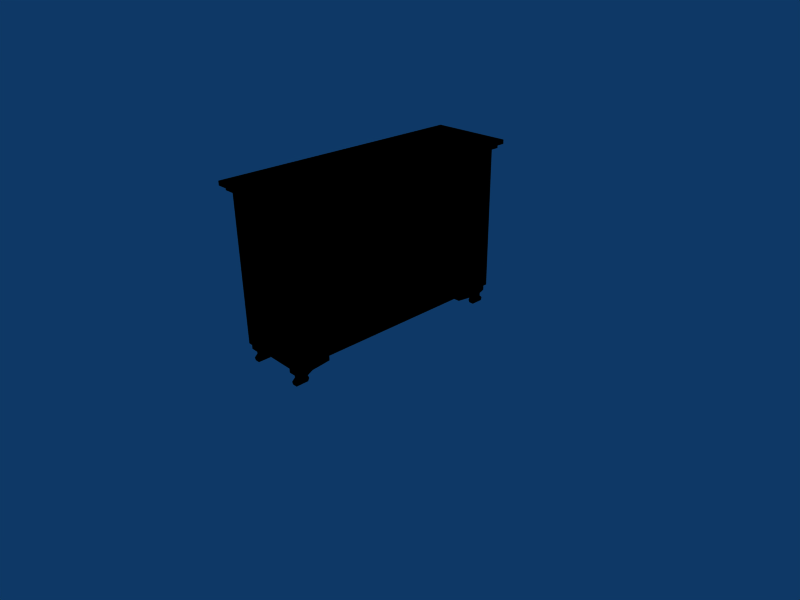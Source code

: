 # Source: comoda.blend  (saved by Blender 2.49.2; exported with 4.5.12 LTS)
import bpy
from mathutils import Matrix  # noqa: F401  (used for matrix-valued properties, if any)

bpy.ops.wm.read_factory_settings(use_empty=True)
scene = bpy.context.scene
scene.name = 'Scene'

# ---- collections
col_collection_1 = bpy.data.collections.new('Collection 1'); scene.collection.children.link(col_collection_1)

# ---- materials (node trees are filled in below, after node groups)
mat_lambert9sg = bpy.data.materials.new('lambert9SG')
mat_lambert9sg.alpha_threshold = 0.0
mat_lambert9sg.diffuse_color = (0.0, 0.0, 0.0, 1.0)
mat_lambert9sg.roughness = 0.5
mat_lambert9sg.line_color = (0.0, 0.0, 0.0, 1.0)

# ---- material node trees

# ---- world
world_world = bpy.data.worlds.new('World'); scene.world = world_world
world_world.color = (0.05656, 0.2208, 0.4)
world_world.use_sun_shadow = False
world_world.sun_shadow_jitter_overblur = 0.0
world_world.cycles.sampling_method = 'MANUAL'
world_world.cycles.sample_map_resolution = 256

# ---- cameras
cam_camera = bpy.data.cameras.new('Camera')
cam_camera.passepartout_alpha = 0.2
cam_camera.clip_end = 100.0
cam_camera.lens = 35.0
cam_camera.ortho_scale = 7.314
cam_camera.show_passepartout = False
cam_camera.show_safe_areas = True
cam_camera.dof.focus_distance = 0.0
cam_camera.dof.aperture_fstop = 128.0

# ---- lights
light_spot = bpy.data.lights.new('Spot', 'POINT')
light_spot.transmission_factor = 0.0
light_spot.cutoff_distance = 30.0
light_spot.energy = 100.0
light_spot.shadow_buffer_clip_start = 1.001
light_spot.shadow_soft_size = 1.0
light_spot.shadow_maximum_resolution = 0.006
light_spot.use_absolute_resolution = True
light_spot.cycles.use_multiple_importance_sampling = False

# ---- meshes
me_estante = bpy.data.meshes.new('estante')
me_estante.from_pydata([(7.907, -2.928, 6.254), (6.916, -2.928, 6.254), (6.916, -1.731, 6.254), (6.916, 0.6631, 6.254), (6.916, -0.5338, 6.254), (7.907, 0.6631, 6.254), (6.837, -1.589, 7.532), (6.837, -0.6754, 7.532), (6.837, -0.6754, 7.084), (6.837, -1.589, 7.084), (7.907, -2.928, 8.363), (6.916, -2.928, 8.363), (6.916, -2.928, 7.66), (6.916, -2.928, 6.957), (7.907, 0.6631, 8.363), (6.916, 0.6631, 7.66), (6.916, 0.6631, 8.363), (6.916, 0.6631, 6.957), (6.86, -2.983, 8.421), (6.86, 0.7184, 8.421), (6.86, 0.7184, 8.363), (6.86, -2.983, 8.363), (7.962, -2.983, 8.421), (7.962, -2.983, 8.363), (7.962, 0.7184, 8.421), (7.962, 0.7184, 8.363), (6.805, -3.038, 8.48), (6.805, 0.7738, 8.48), (6.805, 0.7738, 8.421), (6.805, -3.038, 8.421), (8.017, -3.038, 8.48), (8.017, -3.038, 8.421), (8.017, 0.7738, 8.48), (8.017, 0.7738, 8.421), (6.916, -1.731, 8.363), (6.916, -0.5338, 8.363), (6.837, -2.786, 7.532), (6.837, -1.872, 7.532), (6.837, -1.872, 7.084), (6.837, -2.786, 7.084), (6.837, 0.5215, 7.084), (6.837, -0.3922, 7.084), (6.837, -0.3922, 7.532), (6.837, 0.5215, 7.532), (6.837, -1.589, 8.235), (6.837, -0.6754, 8.235), (6.837, -0.6754, 7.787), (6.837, -1.589, 7.787), (6.837, -0.5562, 6.367), (6.837, -1.708, 6.367), (6.837, -1.708, 6.844), (6.837, -0.5562, 6.844), (6.837, -2.786, 8.235), (6.837, -1.872, 8.235), (6.837, -1.872, 7.787), (6.837, -2.786, 7.787), (6.837, -2.796, 6.367), (6.837, -2.796, 6.844), (6.837, 0.5318, 6.367), (6.837, 0.5318, 6.844), (6.837, -0.3922, 8.235), (6.837, 0.5215, 8.235), (6.837, 0.5215, 7.787), (6.837, -0.3922, 7.787), (6.916, -1.731, 6.957), (6.916, -1.731, 7.66), (6.916, -1.664, 7.569), (6.916, -1.664, 7.048), (6.916, -0.5338, 7.66), (6.916, -0.6002, 7.569), (6.916, -0.5338, 6.957), (6.916, -0.6002, 7.048), (6.916, -2.861, 7.569), (6.916, -2.861, 7.048), (6.916, -1.797, 7.569), (6.916, -1.797, 7.048), (6.916, 0.5966, 7.048), (6.916, 0.5966, 7.569), (6.916, -0.4674, 7.048), (6.916, -0.4674, 7.569), (6.916, -1.664, 8.272), (6.916, -1.664, 7.751), (6.916, -0.6002, 8.272), (6.916, -0.6002, 7.751), (6.916, -2.861, 8.272), (6.916, -2.861, 7.751), (6.916, -1.797, 8.272), (6.916, -1.797, 7.751), (6.916, -0.4674, 8.272), (6.916, -0.4674, 7.751), (6.916, 0.5966, 8.272), (6.916, 0.5966, 7.751), (6.916, -2.861, 6.339), (6.916, -1.731, 6.339), (6.916, -2.861, 6.872), (6.916, -1.731, 6.872), (6.916, -0.5338, 6.872), (6.916, 0.5966, 6.872), (6.916, 0.5966, 6.339), (6.916, -0.5338, 6.339), (6.957, -2.849, 6.125), (7.029, -2.849, 6.125), (7.049, -2.903, 6.169), (6.937, -2.903, 6.169), (6.957, -2.62, 6.125), (6.937, -2.359, 6.169), (7.029, -2.62, 6.125), (7.049, -2.359, 6.169), (6.957, -2.894, 6.038), (7.029, -2.894, 6.038), (7.029, -2.848, 6.082), (6.957, -2.848, 6.082), (7.049, -2.903, 6.256), (6.937, -2.903, 6.256), (6.957, -2.682, 6.038), (6.957, -2.7, 6.082), (6.937, -2.359, 6.256), (7.029, -2.682, 6.038), (7.029, -2.7, 6.082), (7.049, -2.359, 6.256), (6.957, -2.883, 5.994), (7.029, -2.883, 5.994), (6.957, -2.7, 5.994), (7.029, -2.7, 5.994), (7.029, 0.575, 6.125), (6.957, 0.575, 6.125), (6.937, 0.629, 6.169), (7.049, 0.629, 6.169), (7.029, 0.3461, 6.125), (7.049, 0.08543, 6.169), (6.957, 0.3461, 6.125), (6.937, 0.08543, 6.169), (7.029, 0.6201, 6.038), (6.957, 0.6201, 6.038), (6.957, 0.5742, 6.082), (7.029, 0.5742, 6.082), (6.937, 0.629, 6.256), (7.049, 0.629, 6.256), (7.029, 0.4084, 6.038), (7.029, 0.4264, 6.082), (7.049, 0.08543, 6.256), (6.957, 0.4084, 6.038), (6.957, 0.4264, 6.082), (6.937, 0.08543, 6.256), (7.029, 0.6089, 5.994), (6.957, 0.6089, 5.994), (7.029, 0.4264, 5.994), (6.957, 0.4264, 5.994), (7.792, -2.849, 6.125), (7.863, -2.849, 6.125), (7.884, -2.903, 6.169), (7.771, -2.903, 6.169), (7.792, -2.62, 6.125), (7.771, -2.359, 6.169), (7.863, -2.62, 6.125), (7.884, -2.359, 6.169), (7.792, -2.894, 6.038), (7.863, -2.894, 6.038), (7.863, -2.848, 6.082), (7.792, -2.848, 6.082), (7.884, -2.903, 6.256), (7.771, -2.903, 6.256), (7.792, -2.682, 6.038), (7.792, -2.7, 6.082), (7.771, -2.359, 6.256), (7.863, -2.682, 6.038), (7.863, -2.7, 6.082), (7.884, -2.359, 6.256), (7.792, -2.883, 5.994), (7.863, -2.883, 5.994), (7.792, -2.7, 5.994), (7.863, -2.7, 5.994), (7.863, 0.575, 6.125), (7.792, 0.575, 6.125), (7.771, 0.629, 6.169), (7.884, 0.629, 6.169), (7.863, 0.3461, 6.125), (7.884, 0.08543, 6.169), (7.792, 0.3461, 6.125), (7.771, 0.08543, 6.169), (7.863, 0.6201, 6.038), (7.792, 0.6201, 6.038), (7.792, 0.5742, 6.082), (7.863, 0.5742, 6.082), (7.771, 0.629, 6.256), (7.884, 0.629, 6.256), (7.863, 0.4084, 6.038), (7.863, 0.4264, 6.082), (7.884, 0.08543, 6.256), (7.792, 0.4084, 6.038), (7.792, 0.4264, 6.082), (7.771, 0.08543, 6.256), (7.863, 0.6089, 5.994), (7.792, 0.6089, 5.994), (7.863, 0.4264, 5.994), (7.792, 0.4264, 5.994)], [], [(0, 1, 2, 3), (2, 4, 3), (5, 0, 3), (6, 7, 8, 9), (0, 10, 11, 12), (0, 12, 13, 1), (10, 0, 5, 14), (15, 16, 14, 17), (3, 17, 14, 5), (18, 19, 20, 21), (22, 18, 21, 23), (24, 22, 23, 25), (19, 24, 25, 20), (26, 27, 28, 29), (30, 26, 29, 31), (32, 30, 31, 33), (27, 32, 33, 28), (34, 11, 21, 35), (16, 35, 21, 20), (11, 10, 23, 21), (10, 14, 25, 23), (14, 16, 20, 25), (19, 18, 29, 28), (18, 22, 31, 29), (22, 24, 33, 31), (24, 19, 28, 33), (30, 32, 27, 26), (36, 37, 38, 39), (40, 41, 42, 43), (44, 45, 46, 47), (48, 49, 50, 51), (52, 53, 54, 55), (49, 56, 57, 50), (58, 48, 51, 59), (60, 61, 62, 63), (64, 65, 66, 67), (65, 68, 69, 66), (68, 70, 71, 69), (70, 64, 67, 71), (13, 12, 72, 73), (12, 65, 74, 72), (65, 64, 75, 74), (64, 13, 73, 75), (15, 17, 76, 77), (17, 70, 78, 76), (70, 68, 79, 78), (68, 15, 77, 79), (65, 34, 80, 81), (34, 35, 82, 80), (35, 68, 83, 82), (68, 65, 81, 83), (12, 11, 84, 85), (11, 34, 86, 84), (34, 65, 87, 86), (65, 12, 85, 87), (68, 35, 88, 89), (35, 16, 90, 88), (16, 15, 91, 90), (15, 68, 89, 91), (67, 66, 6, 9), (66, 69, 7, 6), (69, 71, 8, 7), (71, 67, 9, 8), (73, 72, 36, 39), (72, 74, 37, 36), (74, 75, 38, 37), (75, 73, 39, 38), (77, 76, 40, 43), (76, 78, 41, 40), (78, 79, 42, 41), (79, 77, 43, 42), (81, 80, 44, 47), (80, 82, 45, 44), (82, 83, 46, 45), (83, 81, 47, 46), (85, 84, 52, 55), (84, 86, 53, 52), (86, 87, 54, 53), (87, 85, 55, 54), (89, 88, 60, 63), (88, 90, 61, 60), (90, 91, 62, 61), (91, 89, 63, 62), (2, 1, 92, 93), (1, 13, 94, 92), (13, 64, 95, 94), (64, 70, 96, 95), (70, 17, 97, 96), (17, 3, 98, 97), (3, 4, 99, 98), (4, 2, 93, 99), (93, 92, 56, 49), (92, 94, 57, 56), (94, 95, 50, 57), (95, 96, 51, 50), (96, 97, 59, 51), (97, 98, 58, 59), (98, 99, 48, 58), (99, 93, 49, 48), (100, 101, 102, 103), (104, 100, 103, 105), (106, 104, 105, 107), (102, 101, 106, 107), (108, 109, 110, 111), (112, 113, 103, 102), (114, 108, 111, 115), (113, 116, 105, 103), (117, 114, 115, 118), (116, 119, 107, 105), (110, 109, 117, 118), (119, 112, 102, 107), (120, 121, 109, 108), (122, 120, 108, 114), (123, 122, 114, 117), (109, 121, 123, 117), (111, 110, 101, 100), (115, 111, 100, 104), (118, 115, 104, 106), (101, 110, 118, 106), (122, 123, 121, 120), (124, 125, 126, 127), (128, 124, 127, 129), (130, 128, 129, 131), (126, 125, 130, 131), (132, 133, 134, 135), (136, 137, 127, 126), (138, 132, 135, 139), (137, 140, 129, 127), (141, 138, 139, 142), (140, 143, 131, 129), (134, 133, 141, 142), (143, 136, 126, 131), (144, 145, 133, 132), (146, 144, 132, 138), (147, 146, 138, 141), (133, 145, 147, 141), (135, 134, 125, 124), (139, 135, 124, 128), (142, 139, 128, 130), (125, 134, 142, 130), (146, 147, 145, 144), (148, 149, 150, 151), (152, 148, 151, 153), (154, 152, 153, 155), (150, 149, 154, 155), (156, 157, 158, 159), (160, 161, 151, 150), (162, 156, 159, 163), (161, 164, 153, 151), (165, 162, 163, 166), (164, 167, 155, 153), (158, 157, 165, 166), (167, 160, 150, 155), (168, 169, 157, 156), (170, 168, 156, 162), (171, 170, 162, 165), (157, 169, 171, 165), (159, 158, 149, 148), (163, 159, 148, 152), (166, 163, 152, 154), (149, 158, 166, 154), (170, 171, 169, 168), (172, 173, 174, 175), (176, 172, 175, 177), (178, 176, 177, 179), (174, 173, 178, 179), (180, 181, 182, 183), (184, 185, 175, 174), (186, 180, 183, 187), (185, 188, 177, 175), (189, 186, 187, 190), (188, 191, 179, 177), (182, 181, 189, 190), (191, 184, 174, 179), (192, 193, 181, 180), (194, 192, 180, 186), (195, 194, 186, 189), (181, 193, 195, 189), (183, 182, 173, 172), (187, 183, 172, 176), (190, 187, 176, 178), (173, 182, 190, 178), (194, 195, 193, 192)])
_uv = me_estante.uv_layers.new(name='UVTex')
_uv.uv.foreach_set('vector', [0.4818, 0.5186, 0.4818, 0.6476, 0.326, 0.6476, 0.0144, 0.6476, 0.326, 0.6476, 0.1702, 0.6476, 0.0144, 0.6476, 0.0144, 0.5186, 0.4818, 0.5186, 0.0144, 0.6476, 0.8001, 0.853, 0.6812, 0.853, 0.6812, 0.7947, 0.8001, 0.7947, 0.2897, 0.8131, 0.0153, 0.8131, 0.0153, 0.6841, 0.1068, 0.6841, 0.2897, 0.8131, 0.1068, 0.6841, 0.1982, 0.6841, 0.2897, 0.6841, 0.0144, 0.3083, 0.0144, 0.0338, 0.4818, 0.0338, 0.4818, 0.3083, 0.1068, 0.4746, 0.0153, 0.4746, 0.0153, 0.3456, 0.1982, 0.4746, 0.2897, 0.4746, 0.1982, 0.4746, 0.0153, 0.3456, 0.2897, 0.3456, 0.9928, 0.3159, 0.511, 0.3159, 0.511, 0.3083, 0.9928, 0.3083, 0.0076, 0.8203, 0.0076, 0.6769, 0.0153, 0.6769, 0.0153, 0.8203, 0.489, 0.3159, 0.0072, 0.3159, 0.0072, 0.3083, 0.489, 0.3083, 0.0076, 0.4818, 0.0076, 0.3384, 0.0153, 0.3384, 0.0153, 0.4818, 1.0, 0.3236, 0.5038, 0.3236, 0.5038, 0.3159, 1.0, 0.3159, 0.0, 0.8275, 0.0, 0.6697, 0.0076, 0.6697, 0.0076, 0.8275, 0.4962, 0.3236, 0.0, 0.3236, 0.0, 0.3159, 0.4962, 0.3159, 0.0, 0.489, 0.0, 0.3312, 0.0076, 0.3312, 0.0076, 0.489, 0.326, 0.6476, 0.4818, 0.6476, 0.489, 0.6548, 0.1702, 0.6476, 0.0144, 0.6476, 0.1702, 0.6476, 0.489, 0.6548, 0.0072, 0.6548, 0.4818, 0.6476, 0.4818, 0.5186, 0.489, 0.5114, 0.489, 0.6548, 0.4818, 0.5186, 0.0144, 0.5186, 0.0072, 0.5114, 0.489, 0.5114, 0.0144, 0.5186, 0.0144, 0.6476, 0.0072, 0.6548, 0.0072, 0.5114, 0.0072, 0.6548, 0.489, 0.6548, 0.4962, 0.662, 0.0, 0.662, 0.489, 0.6548, 0.489, 0.5114, 0.4962, 0.5042, 0.4962, 0.662, 0.489, 0.5114, 0.0072, 0.5114, 0.0, 0.5042, 0.4962, 0.5042, 0.0072, 0.5114, 0.0072, 0.6548, 0.0, 0.662, 0.0, 0.5042, 0.835, 0.489, 0.3388, 0.489, 0.3388, 0.3312, 0.835, 0.3312, 0.9559, 0.853, 0.837, 0.853, 0.837, 0.7947, 0.9559, 0.7947, 0.5254, 0.7947, 0.6444, 0.7947, 0.6444, 0.853, 0.5254, 0.853, 0.8001, 0.9445, 0.6812, 0.9445, 0.6812, 0.8862, 0.8001, 0.8862, 0.6657, 0.7014, 0.8157, 0.7014, 0.8157, 0.7634, 0.6657, 0.7634, 0.9559, 0.9445, 0.837, 0.9445, 0.837, 0.8862, 0.9559, 0.8862, 0.8157, 0.7014, 0.9573, 0.7014, 0.9573, 0.7634, 0.8157, 0.7634, 0.5241, 0.7014, 0.6657, 0.7014, 0.6657, 0.7634, 0.5241, 0.7634, 0.6444, 0.9445, 0.5254, 0.9445, 0.5254, 0.8862, 0.6444, 0.8862, 0.8186, 0.7781, 0.8186, 0.8696, 0.8099, 0.8578, 0.8099, 0.7899, 0.8186, 0.8696, 0.6628, 0.8696, 0.6714, 0.8578, 0.8099, 0.8578, 0.6628, 0.8696, 0.6628, 0.7781, 0.6714, 0.7899, 0.6714, 0.8578, 0.6628, 0.7781, 0.8186, 0.7781, 0.8099, 0.7899, 0.6714, 0.7899, 0.9744, 0.7781, 0.9744, 0.8696, 0.9657, 0.8578, 0.9657, 0.7899, 0.9744, 0.8696, 0.8186, 0.8696, 0.8272, 0.8578, 0.9657, 0.8578, 0.8186, 0.8696, 0.8186, 0.7781, 0.8272, 0.7899, 0.8272, 0.8578, 0.8186, 0.7781, 0.9744, 0.7781, 0.9657, 0.7899, 0.8272, 0.7899, 0.507, 0.8696, 0.507, 0.7781, 0.5156, 0.7899, 0.5156, 0.8578, 0.507, 0.7781, 0.6628, 0.7781, 0.6541, 0.7899, 0.5156, 0.7899, 0.6628, 0.7781, 0.6628, 0.8696, 0.6541, 0.8578, 0.6541, 0.7899, 0.6628, 0.8696, 0.507, 0.8696, 0.5156, 0.8578, 0.6541, 0.8578, 0.8186, 0.8696, 0.8186, 0.9611, 0.8099, 0.9493, 0.8099, 0.8814, 0.8186, 0.9611, 0.6628, 0.9611, 0.6714, 0.9493, 0.8099, 0.9493, 0.6628, 0.9611, 0.6628, 0.8696, 0.6714, 0.8814, 0.6714, 0.9493, 0.6628, 0.8696, 0.8186, 0.8696, 0.8099, 0.8814, 0.6714, 0.8814, 0.9744, 0.8696, 0.9744, 0.9611, 0.9657, 0.9493, 0.9657, 0.8814, 0.9744, 0.9611, 0.8186, 0.9611, 0.8272, 0.9493, 0.9657, 0.9493, 0.8186, 0.9611, 0.8186, 0.8696, 0.8272, 0.8814, 0.8272, 0.9493, 0.8186, 0.8696, 0.9744, 0.8696, 0.9657, 0.8814, 0.8272, 0.8814, 0.6628, 0.8696, 0.6628, 0.9611, 0.6541, 0.9493, 0.6541, 0.8814, 0.6628, 0.9611, 0.507, 0.9611, 0.5156, 0.9493, 0.6541, 0.9493, 0.507, 0.9611, 0.507, 0.8696, 0.5156, 0.8814, 0.5156, 0.9493, 0.507, 0.8696, 0.6628, 0.8696, 0.6541, 0.8814, 0.5156, 0.8814, 0.1864, 0.6841, 0.1186, 0.6841, 0.1233, 0.6739, 0.1817, 0.6739, 0.6561, 0.3456, 0.5176, 0.3456, 0.5274, 0.3354, 0.6464, 0.3354, 0.1186, 0.4746, 0.1864, 0.4746, 0.1817, 0.4848, 0.1233, 0.4848, 0.1788, 0.6476, 0.3173, 0.6476, 0.3076, 0.6578, 0.1886, 0.6578, 0.1864, 0.6841, 0.1186, 0.6841, 0.1233, 0.6739, 0.1817, 0.6739, 0.8119, 0.3456, 0.6734, 0.3456, 0.6832, 0.3354, 0.8021, 0.3354, 0.1186, 0.4746, 0.1864, 0.4746, 0.1817, 0.4848, 0.1233, 0.4848, 0.3346, 0.6476, 0.4731, 0.6476, 0.4634, 0.6578, 0.3444, 0.6578, 0.1186, 0.4746, 0.1864, 0.4746, 0.1817, 0.4848, 0.1233, 0.4848, 0.0231, 0.6476, 0.1616, 0.6476, 0.1518, 0.6578, 0.0328, 0.6578, 0.1864, 0.6841, 0.1186, 0.6841, 0.1233, 0.6739, 0.1817, 0.6739, 0.5003, 0.3456, 0.3618, 0.3456, 0.3716, 0.3354, 0.4906, 0.3354, 0.095, 0.6841, 0.0271, 0.6841, 0.0319, 0.6739, 0.0902, 0.6739, 0.6561, 0.3456, 0.5176, 0.3456, 0.5274, 0.3354, 0.6464, 0.3354, 0.0271, 0.4746, 0.095, 0.4746, 0.0902, 0.4848, 0.0319, 0.4848, 0.1788, 0.6476, 0.3173, 0.6476, 0.3076, 0.6578, 0.1886, 0.6578, 0.095, 0.6841, 0.0271, 0.6841, 0.0319, 0.6739, 0.0902, 0.6739, 0.8119, 0.3456, 0.6734, 0.3456, 0.6832, 0.3354, 0.8021, 0.3354, 0.0271, 0.4746, 0.095, 0.4746, 0.0902, 0.4848, 0.0319, 0.4848, 0.3346, 0.6476, 0.4731, 0.6476, 0.4634, 0.6578, 0.3444, 0.6578, 0.095, 0.6841, 0.0271, 0.6841, 0.0319, 0.6739, 0.0902, 0.6739, 0.5003, 0.3456, 0.3618, 0.3456, 0.3716, 0.3354, 0.4906, 0.3354, 0.0271, 0.4746, 0.095, 0.4746, 0.0902, 0.4848, 0.0319, 0.4848, 0.0231, 0.6476, 0.1616, 0.6476, 0.1518, 0.6578, 0.0328, 0.6578, 0.8186, 0.6867, 0.9744, 0.6867, 0.9657, 0.6977, 0.8186, 0.6977, 0.9744, 0.6867, 0.9744, 0.7781, 0.9657, 0.7671, 0.9657, 0.6977, 0.9744, 0.7781, 0.8186, 0.7781, 0.8186, 0.7671, 0.9657, 0.7671, 0.8186, 0.7781, 0.6628, 0.7781, 0.6628, 0.7671, 0.8186, 0.7671, 0.6628, 0.7781, 0.507, 0.7781, 0.5156, 0.7671, 0.6628, 0.7671, 0.507, 0.7781, 0.507, 0.6867, 0.5156, 0.6977, 0.5156, 0.7671, 0.507, 0.6867, 0.6628, 0.6867, 0.6628, 0.6977, 0.5156, 0.6977, 0.6628, 0.6867, 0.8186, 0.6867, 0.8186, 0.6977, 0.6628, 0.6977, 0.326, 0.6476, 0.4731, 0.6476, 0.4647, 0.6578, 0.3231, 0.6578, 0.2787, 0.6841, 0.2093, 0.6841, 0.213, 0.6739, 0.275, 0.6739, 0.8119, 0.3456, 0.6648, 0.3456, 0.6619, 0.3354, 0.8035, 0.3354, 0.6648, 0.3456, 0.509, 0.3456, 0.5119, 0.3354, 0.6619, 0.3354, 0.509, 0.3456, 0.3618, 0.3456, 0.3703, 0.3354, 0.5119, 0.3354, 0.2093, 0.4746, 0.2787, 0.4746, 0.275, 0.4848, 0.213, 0.4848, 0.0231, 0.6476, 0.1702, 0.6476, 0.1731, 0.6578, 0.0315, 0.6578, 0.1702, 0.6476, 0.326, 0.6476, 0.3231, 0.6578, 0.1731, 0.6578, 0.4715, 0.6422, 0.4715, 0.6329, 0.4786, 0.6302, 0.4786, 0.6449, 0.9456, 0.0171, 0.9754, 0.0171, 0.9824, 0.0227, 0.9116, 0.0227, 0.4417, 0.6329, 0.4417, 0.6422, 0.4078, 0.6449, 0.4078, 0.6302, 0.0176, 0.0227, 0.0246, 0.0171, 0.0544, 0.0171, 0.0884, 0.0227, 0.8162, 0.351, 0.8162, 0.3603, 0.8102, 0.3603, 0.8102, 0.351, 0.2895, 0.7015, 0.2895, 0.6868, 0.3008, 0.6868, 0.3008, 0.7015, 0.9537, 0.0057, 0.9812, 0.0057, 0.9753, 0.0114, 0.956, 0.0114, 0.9824, 0.0341, 0.9116, 0.0341, 0.9116, 0.0227, 0.9824, 0.0227, 0.3179, 0.4599, 0.3179, 0.4692, 0.3122, 0.4692, 0.3122, 0.4599, 0.2895, 0.4719, 0.2895, 0.4572, 0.3008, 0.4572, 0.3008, 0.4719, 0.0247, 0.0114, 0.0188, 0.0057, 0.0463, 0.0057, 0.044, 0.0114, 0.0884, 0.0341, 0.0176, 0.0341, 0.0176, 0.0227, 0.0884, 0.0227, 0.3236, 0.6895, 0.3236, 0.6988, 0.3179, 0.6988, 0.3179, 0.6895, 0.956, 0.0, 0.9798, 0.0, 0.9812, 0.0057, 0.9537, 0.0057, 0.3236, 0.4599, 0.3236, 0.4692, 0.3179, 0.4692, 0.3179, 0.4599, 0.0188, 0.0057, 0.0202, 0.0, 0.044, 0.0, 0.0463, 0.0057, 0.3122, 0.6895, 0.3122, 0.6988, 0.3065, 0.6988, 0.3065, 0.6895, 0.956, 0.0114, 0.9753, 0.0114, 0.9754, 0.0171, 0.9456, 0.0171, 0.4522, 0.6329, 0.4522, 0.6422, 0.4417, 0.6422, 0.4417, 0.6329, 0.0246, 0.0171, 0.0247, 0.0114, 0.044, 0.0114, 0.0544, 0.0171, 0.4522, 0.6422, 0.4522, 0.6329, 0.476, 0.6329, 0.476, 0.6422, 0.0259, 0.6329, 0.0259, 0.6422, 0.0189, 0.6449, 0.0189, 0.6302, 0.4405, 0.0171, 0.4703, 0.0171, 0.4773, 0.0227, 0.4066, 0.0227, 0.0557, 0.6422, 0.0557, 0.6329, 0.0896, 0.6302, 0.0896, 0.6449, 0.5227, 0.0227, 0.5297, 0.0171, 0.5595, 0.0171, 0.5934, 0.0227, 0.3588, 0.3603, 0.3588, 0.351, 0.3648, 0.351, 0.3648, 0.3603, 0.2895, 0.4719, 0.2895, 0.4572, 0.3008, 0.4572, 0.3008, 0.4719, 0.4486, 0.0057, 0.4762, 0.0057, 0.4702, 0.0114, 0.451, 0.0114, 0.4773, 0.0341, 0.4066, 0.0341, 0.4066, 0.0227, 0.4773, 0.0227, 0.3179, 0.6895, 0.3179, 0.6988, 0.3122, 0.6988, 0.3122, 0.6895, 0.2895, 0.7015, 0.2895, 0.6868, 0.3008, 0.6868, 0.3008, 0.7015, 0.5298, 0.0114, 0.5238, 0.0057, 0.5514, 0.0057, 0.549, 0.0114, 0.5934, 0.0341, 0.5227, 0.0341, 0.5227, 0.0227, 0.5934, 0.0227, 0.3236, 0.4599, 0.3236, 0.4692, 0.3179, 0.4692, 0.3179, 0.4599, 0.451, 0.0, 0.4747, 0.0, 0.4762, 0.0057, 0.4486, 0.0057, 0.3236, 0.6895, 0.3236, 0.6988, 0.3179, 0.6988, 0.3179, 0.6895, 0.5238, 0.0057, 0.5253, 0.0, 0.549, 0.0, 0.5514, 0.0057, 0.3122, 0.4599, 0.3122, 0.4692, 0.3065, 0.4692, 0.3065, 0.4599, 0.451, 0.0114, 0.4702, 0.0114, 0.4703, 0.0171, 0.4405, 0.0171, 0.0452, 0.6422, 0.0452, 0.6329, 0.0557, 0.6329, 0.0557, 0.6422, 0.5297, 0.0171, 0.5298, 0.0114, 0.549, 0.0114, 0.5595, 0.0171, 0.0452, 0.6329, 0.0452, 0.6422, 0.0215, 0.6422, 0.0215, 0.6329, 0.4715, 0.5335, 0.4715, 0.5243, 0.4786, 0.5216, 0.4786, 0.5362, 0.9456, 0.0171, 0.9754, 0.0171, 0.9824, 0.0227, 0.9116, 0.0227, 0.4417, 0.5243, 0.4417, 0.5335, 0.4078, 0.5362, 0.4078, 0.5216, 0.0176, 0.0227, 0.0246, 0.0171, 0.0544, 0.0171, 0.0884, 0.0227, 0.8162, 0.4597, 0.8162, 0.469, 0.8102, 0.469, 0.8102, 0.4597, 0.2895, 0.8101, 0.2895, 0.7955, 0.3008, 0.7955, 0.3008, 0.8101, 0.9537, 0.0057, 0.9812, 0.0057, 0.9753, 0.0114, 0.956, 0.0114, 0.9824, 0.0341, 0.9116, 0.0341, 0.9116, 0.0227, 0.9824, 0.0227, 0.3179, 0.3512, 0.3179, 0.3605, 0.3122, 0.3605, 0.3122, 0.3512, 0.2895, 0.3632, 0.2895, 0.3485, 0.3008, 0.3485, 0.3008, 0.3632, 0.0247, 0.0114, 0.0188, 0.0057, 0.0463, 0.0057, 0.044, 0.0114, 0.0884, 0.0341, 0.0176, 0.0341, 0.0176, 0.0227, 0.0884, 0.0227, 0.3236, 0.7982, 0.3236, 0.8074, 0.3179, 0.8074, 0.3179, 0.7982, 0.956, 0.0, 0.9798, 0.0, 0.9812, 0.0057, 0.9537, 0.0057, 0.3236, 0.3512, 0.3236, 0.3605, 0.3179, 0.3605, 0.3179, 0.3512, 0.0188, 0.0057, 0.0202, 0.0, 0.044, 0.0, 0.0463, 0.0057, 0.3122, 0.7982, 0.3122, 0.8074, 0.3065, 0.8074, 0.3065, 0.7982, 0.956, 0.0114, 0.9753, 0.0114, 0.9754, 0.0171, 0.9456, 0.0171, 0.4522, 0.5243, 0.4522, 0.5335, 0.4417, 0.5335, 0.4417, 0.5243, 0.0246, 0.0171, 0.0247, 0.0114, 0.044, 0.0114, 0.0544, 0.0171, 0.4522, 0.5335, 0.4522, 0.5243, 0.476, 0.5243, 0.476, 0.5335, 0.0259, 0.5243, 0.0259, 0.5335, 0.0189, 0.5362, 0.0189, 0.5216, 0.4405, 0.0171, 0.4703, 0.0171, 0.4773, 0.0227, 0.4066, 0.0227, 0.0557, 0.5335, 0.0557, 0.5243, 0.0896, 0.5216, 0.0896, 0.5362, 0.5227, 0.0227, 0.5297, 0.0171, 0.5595, 0.0171, 0.5934, 0.0227, 0.3588, 0.469, 0.3588, 0.4597, 0.3648, 0.4597, 0.3648, 0.469, 0.2895, 0.3632, 0.2895, 0.3485, 0.3008, 0.3485, 0.3008, 0.3632, 0.4486, 0.0057, 0.4762, 0.0057, 0.4702, 0.0114, 0.451, 0.0114, 0.4773, 0.0341, 0.4066, 0.0341, 0.4066, 0.0227, 0.4773, 0.0227, 0.3179, 0.7982, 0.3179, 0.8074, 0.3122, 0.8074, 0.3122, 0.7982, 0.2895, 0.8101, 0.2895, 0.7955, 0.3008, 0.7955, 0.3008, 0.8101, 0.5298, 0.0114, 0.5238, 0.0057, 0.5514, 0.0057, 0.549, 0.0114, 0.5934, 0.0341, 0.5227, 0.0341, 0.5227, 0.0227, 0.5934, 0.0227, 0.3236, 0.3512, 0.3236, 0.3605, 0.3179, 0.3605, 0.3179, 0.3512, 0.451, 0.0, 0.4747, 0.0, 0.4762, 0.0057, 0.4486, 0.0057, 0.3236, 0.7982, 0.3236, 0.8074, 0.3179, 0.8074, 0.3179, 0.7982, 0.5238, 0.0057, 0.5253, 0.0, 0.549, 0.0, 0.5514, 0.0057, 0.3122, 0.3512, 0.3122, 0.3605, 0.3065, 0.3605, 0.3065, 0.3512, 0.451, 0.0114, 0.4702, 0.0114, 0.4703, 0.0171, 0.4405, 0.0171, 0.0452, 0.5335, 0.0452, 0.5243, 0.0557, 0.5243, 0.0557, 0.5335, 0.5297, 0.0171, 0.5298, 0.0114, 0.549, 0.0114, 0.5595, 0.0171, 0.0452, 0.5243, 0.0452, 0.5335, 0.0215, 0.5335, 0.0215, 0.5243])
me_estante.materials.append(mat_lambert9sg)
me_estante.materials.append(None)
me_estante.use_remesh_preserve_volume = False
me_estante.use_remesh_preserve_attributes = False
me_estante.use_mirror_vertex_groups = False
me_estante.update()
arm_armature = bpy.data.armatures.new('Armature')  # bones are not reproduced

# ---- objects
ob_armature = bpy.data.objects.new('Armature', arm_armature)
ob_estante = bpy.data.objects.new('estante', me_estante)
ob_lamp = bpy.data.objects.new('Lamp', light_spot)
ob_camera = bpy.data.objects.new('Camera', cam_camera)

# ---- transforms, parenting, visibility, modifiers, constraints
ob_armature.location = (0.0, 0.0, 0.0)
ob_armature.lock_rotations_4d = False
ob_armature.empty_display_type = 'ARROWS'
ob_armature.lineart.crease_threshold = 0.0
ob_estante.parent = ob_armature
ob_estante.location = (-7.338, 1.064, -5.973)
ob_estante.lock_rotations_4d = False
ob_estante.empty_display_type = 'ARROWS'
ob_estante.lineart.crease_threshold = 0.0
_vg = ob_estante.vertex_groups.new(name='Bone')
_m = ob_estante.modifiers.new('Armature', 'ARMATURE')
_m.object = ob_armature
_m.use_bone_envelopes = True
ob_lamp.location = (4.076, 1.005, 5.904)
ob_lamp.rotation_euler = (0.6503, 0.05522, 1.866)
ob_lamp.lock_rotations_4d = False
ob_lamp.empty_display_type = 'ARROWS'
ob_lamp.color = (0.0, 0.0, 0.0, 0.0)
ob_lamp.lineart.crease_threshold = 0.0
ob_camera.location = (7.481, -6.508, 5.344)
ob_camera.rotation_euler = (1.109, 0.01082, 0.8149)
ob_camera.lock_rotations_4d = False
ob_camera.empty_display_type = 'ARROWS'
ob_camera.color = (0.0, 0.0, 0.0, 0.0)
ob_camera.display_type = 'WIRE'
ob_camera.lineart.crease_threshold = 0.0

# ---- collection membership
col_collection_1.objects.link(ob_armature)
col_collection_1.objects.link(ob_estante)
col_collection_1.objects.link(ob_lamp)
col_collection_1.objects.link(ob_camera)

# ---- scene / render settings (as saved in the file)
scene.camera = ob_camera
scene.frame_start = 1; scene.frame_end = 250; scene.frame_set(1)
scene.render.engine = 'BLENDER_EEVEE_NEXT'
scene.render.image_settings.file_format = 'JPEG'
scene.render.image_settings.color_mode = 'RGB'
scene.render.image_settings.compression = 90
scene.render.resolution_x = 800
scene.render.resolution_y = 600
scene.render.pixel_aspect_x = 100.0
scene.render.pixel_aspect_y = 100.0
scene.render.fps = 25
scene.render.dither_intensity = 0.0
scene.render.use_compositing = False
scene.render.use_sequencer = False
scene.render.bake_margin = 2
scene.render.bake_bias = 0.0
scene.render.use_stamp_time = False
scene.render.use_stamp_date = False
scene.render.use_stamp_frame = False
scene.render.use_stamp_camera = False
scene.render.use_stamp_scene = False
scene.render.use_stamp_filename = False
scene.render.use_stamp_render_time = False
scene.render.stamp_font_size = 0
scene.cycles.use_denoising = False
scene.cycles.samples = 10
scene.cycles.sampling_pattern = 'TABULATED_SOBOL'
scene.cycles.light_sampling_threshold = 0.0
scene.cycles.use_adaptive_sampling = False
scene.cycles.use_light_tree = False
scene.cycles.blur_glossy = 0.0
scene.cycles.volume_bounces = 1
scene.cycles.pixel_filter_type = 'GAUSSIAN'
scene.cycles.sample_clamp_indirect = 0.0
scene.view_settings.view_transform = 'Raw'
bpy.context.view_layer.update()
